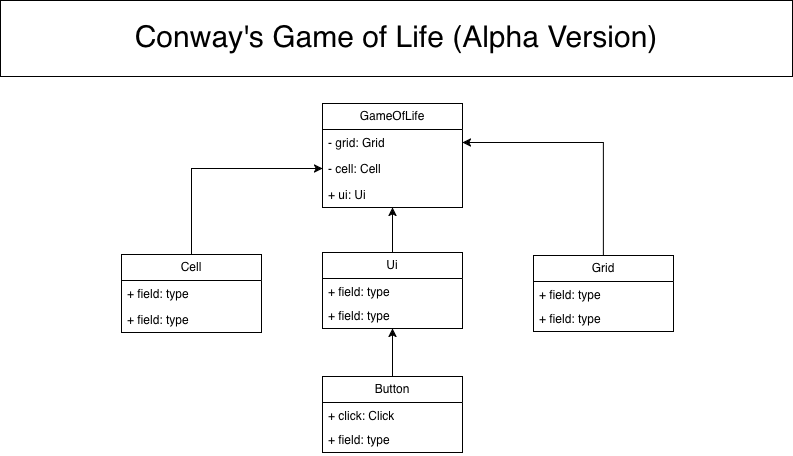

The diagram above was exported from draw.io. Its source (the exported page's mxGraphModel, read from the mxfile embedded in the PNG):
<mxGraphModel dx="1364" dy="752" grid="1" gridSize="1" guides="1" tooltips="1" connect="1" arrows="1" fold="1" page="1" pageScale="1" pageWidth="850" pageHeight="1100" math="0" shadow="0">
  <root>
    <mxCell id="0" />
    <mxCell id="1" parent="0" />
    <mxCell id="xWPutmo_eM-xIux_V7n2-1" value="&lt;font style=&quot;font-size: 30px;&quot;&gt;Conway's Game of Life (Alpha Version)&lt;/font&gt;" style="rounded=0;whiteSpace=wrap;html=1;" parent="1" vertex="1">
      <mxGeometry x="33" y="34" width="792" height="76" as="geometry" />
    </mxCell>
    <mxCell id="s4FNUX91pEP0ENmKbRdJ-28" style="edgeStyle=orthogonalEdgeStyle;rounded=0;orthogonalLoop=1;jettySize=auto;html=1;exitX=0.5;exitY=0;exitDx=0;exitDy=0;entryX=0;entryY=0.5;entryDx=0;entryDy=0;" parent="1" source="s4FNUX91pEP0ENmKbRdJ-1" target="s4FNUX91pEP0ENmKbRdJ-11" edge="1">
      <mxGeometry relative="1" as="geometry" />
    </mxCell>
    <mxCell id="s4FNUX91pEP0ENmKbRdJ-1" value="Cell" style="swimlane;fontStyle=0;childLayout=stackLayout;horizontal=1;startSize=26;fillColor=none;horizontalStack=0;resizeParent=1;resizeParentMax=0;resizeLast=0;collapsible=1;marginBottom=0;whiteSpace=wrap;html=1;" parent="1" vertex="1">
      <mxGeometry x="154" y="288" width="140" height="78" as="geometry" />
    </mxCell>
    <mxCell id="s4FNUX91pEP0ENmKbRdJ-3" value="+ field: type" style="text;strokeColor=none;fillColor=none;align=left;verticalAlign=top;spacingLeft=4;spacingRight=4;overflow=hidden;rotatable=0;points=[[0,0.5],[1,0.5]];portConstraint=eastwest;whiteSpace=wrap;html=1;" parent="s4FNUX91pEP0ENmKbRdJ-1" vertex="1">
      <mxGeometry y="26" width="140" height="26" as="geometry" />
    </mxCell>
    <mxCell id="s4FNUX91pEP0ENmKbRdJ-2" value="+ field: type" style="text;strokeColor=none;fillColor=none;align=left;verticalAlign=top;spacingLeft=4;spacingRight=4;overflow=hidden;rotatable=0;points=[[0,0.5],[1,0.5]];portConstraint=eastwest;whiteSpace=wrap;html=1;" parent="s4FNUX91pEP0ENmKbRdJ-1" vertex="1">
      <mxGeometry y="52" width="140" height="26" as="geometry" />
    </mxCell>
    <mxCell id="s4FNUX91pEP0ENmKbRdJ-27" style="edgeStyle=orthogonalEdgeStyle;rounded=0;orthogonalLoop=1;jettySize=auto;html=1;exitX=0.5;exitY=0;exitDx=0;exitDy=0;entryX=1;entryY=0.5;entryDx=0;entryDy=0;" parent="1" source="s4FNUX91pEP0ENmKbRdJ-5" target="s4FNUX91pEP0ENmKbRdJ-10" edge="1">
      <mxGeometry relative="1" as="geometry" />
    </mxCell>
    <mxCell id="s4FNUX91pEP0ENmKbRdJ-5" value="Grid" style="swimlane;fontStyle=0;childLayout=stackLayout;horizontal=1;startSize=26;fillColor=none;horizontalStack=0;resizeParent=1;resizeParentMax=0;resizeLast=0;collapsible=1;marginBottom=0;whiteSpace=wrap;html=1;" parent="1" vertex="1">
      <mxGeometry x="566" y="289" width="140" height="76" as="geometry" />
    </mxCell>
    <mxCell id="s4FNUX91pEP0ENmKbRdJ-6" value="+ field: type" style="text;strokeColor=none;fillColor=none;align=left;verticalAlign=top;spacingLeft=4;spacingRight=4;overflow=hidden;rotatable=0;points=[[0,0.5],[1,0.5]];portConstraint=eastwest;whiteSpace=wrap;html=1;" parent="s4FNUX91pEP0ENmKbRdJ-5" vertex="1">
      <mxGeometry y="26" width="140" height="24" as="geometry" />
    </mxCell>
    <mxCell id="s4FNUX91pEP0ENmKbRdJ-8" value="+ field: type" style="text;strokeColor=none;fillColor=none;align=left;verticalAlign=top;spacingLeft=4;spacingRight=4;overflow=hidden;rotatable=0;points=[[0,0.5],[1,0.5]];portConstraint=eastwest;whiteSpace=wrap;html=1;" parent="s4FNUX91pEP0ENmKbRdJ-5" vertex="1">
      <mxGeometry y="50" width="140" height="26" as="geometry" />
    </mxCell>
    <mxCell id="s4FNUX91pEP0ENmKbRdJ-9" value="GameOfLife" style="swimlane;fontStyle=0;childLayout=stackLayout;horizontal=1;startSize=26;fillColor=none;horizontalStack=0;resizeParent=1;resizeParentMax=0;resizeLast=0;collapsible=1;marginBottom=0;whiteSpace=wrap;html=1;" parent="1" vertex="1">
      <mxGeometry x="355" y="137" width="140" height="104" as="geometry" />
    </mxCell>
    <mxCell id="s4FNUX91pEP0ENmKbRdJ-10" value="- grid: Grid" style="text;strokeColor=none;fillColor=none;align=left;verticalAlign=top;spacingLeft=4;spacingRight=4;overflow=hidden;rotatable=0;points=[[0,0.5],[1,0.5]];portConstraint=eastwest;whiteSpace=wrap;html=1;" parent="s4FNUX91pEP0ENmKbRdJ-9" vertex="1">
      <mxGeometry y="26" width="140" height="26" as="geometry" />
    </mxCell>
    <mxCell id="s4FNUX91pEP0ENmKbRdJ-11" value="- cell: Cell" style="text;strokeColor=none;fillColor=none;align=left;verticalAlign=top;spacingLeft=4;spacingRight=4;overflow=hidden;rotatable=0;points=[[0,0.5],[1,0.5]];portConstraint=eastwest;whiteSpace=wrap;html=1;" parent="s4FNUX91pEP0ENmKbRdJ-9" vertex="1">
      <mxGeometry y="52" width="140" height="26" as="geometry" />
    </mxCell>
    <mxCell id="s4FNUX91pEP0ENmKbRdJ-21" value="+ ui: Ui" style="text;strokeColor=none;fillColor=none;align=left;verticalAlign=top;spacingLeft=4;spacingRight=4;overflow=hidden;rotatable=0;points=[[0,0.5],[1,0.5]];portConstraint=eastwest;whiteSpace=wrap;html=1;" parent="s4FNUX91pEP0ENmKbRdJ-9" vertex="1">
      <mxGeometry y="78" width="140" height="26" as="geometry" />
    </mxCell>
    <mxCell id="s4FNUX91pEP0ENmKbRdJ-26" style="edgeStyle=orthogonalEdgeStyle;rounded=0;orthogonalLoop=1;jettySize=auto;html=1;exitX=0.5;exitY=0;exitDx=0;exitDy=0;entryX=0.5;entryY=1;entryDx=0;entryDy=0;" parent="1" source="s4FNUX91pEP0ENmKbRdJ-23" target="s4FNUX91pEP0ENmKbRdJ-9" edge="1">
      <mxGeometry relative="1" as="geometry" />
    </mxCell>
    <mxCell id="s4FNUX91pEP0ENmKbRdJ-23" value="Ui" style="swimlane;fontStyle=0;childLayout=stackLayout;horizontal=1;startSize=26;fillColor=none;horizontalStack=0;resizeParent=1;resizeParentMax=0;resizeLast=0;collapsible=1;marginBottom=0;whiteSpace=wrap;html=1;" parent="1" vertex="1">
      <mxGeometry x="355" y="286" width="140" height="76" as="geometry" />
    </mxCell>
    <mxCell id="s4FNUX91pEP0ENmKbRdJ-24" value="+ field: type" style="text;strokeColor=none;fillColor=none;align=left;verticalAlign=top;spacingLeft=4;spacingRight=4;overflow=hidden;rotatable=0;points=[[0,0.5],[1,0.5]];portConstraint=eastwest;whiteSpace=wrap;html=1;" parent="s4FNUX91pEP0ENmKbRdJ-23" vertex="1">
      <mxGeometry y="26" width="140" height="24" as="geometry" />
    </mxCell>
    <mxCell id="s4FNUX91pEP0ENmKbRdJ-25" value="+ field: type" style="text;strokeColor=none;fillColor=none;align=left;verticalAlign=top;spacingLeft=4;spacingRight=4;overflow=hidden;rotatable=0;points=[[0,0.5],[1,0.5]];portConstraint=eastwest;whiteSpace=wrap;html=1;" parent="s4FNUX91pEP0ENmKbRdJ-23" vertex="1">
      <mxGeometry y="50" width="140" height="26" as="geometry" />
    </mxCell>
    <mxCell id="s4FNUX91pEP0ENmKbRdJ-33" style="edgeStyle=orthogonalEdgeStyle;rounded=0;orthogonalLoop=1;jettySize=auto;html=1;exitX=0.5;exitY=0;exitDx=0;exitDy=0;entryX=0.5;entryY=1;entryDx=0;entryDy=0;" parent="1" source="s4FNUX91pEP0ENmKbRdJ-30" target="s4FNUX91pEP0ENmKbRdJ-23" edge="1">
      <mxGeometry relative="1" as="geometry" />
    </mxCell>
    <mxCell id="s4FNUX91pEP0ENmKbRdJ-30" value="Button" style="swimlane;fontStyle=0;childLayout=stackLayout;horizontal=1;startSize=26;fillColor=none;horizontalStack=0;resizeParent=1;resizeParentMax=0;resizeLast=0;collapsible=1;marginBottom=0;whiteSpace=wrap;html=1;" parent="1" vertex="1">
      <mxGeometry x="355" y="410" width="140" height="76" as="geometry" />
    </mxCell>
    <mxCell id="s4FNUX91pEP0ENmKbRdJ-31" value="+ click: Click" style="text;strokeColor=none;fillColor=none;align=left;verticalAlign=top;spacingLeft=4;spacingRight=4;overflow=hidden;rotatable=0;points=[[0,0.5],[1,0.5]];portConstraint=eastwest;whiteSpace=wrap;html=1;" parent="s4FNUX91pEP0ENmKbRdJ-30" vertex="1">
      <mxGeometry y="26" width="140" height="24" as="geometry" />
    </mxCell>
    <mxCell id="s4FNUX91pEP0ENmKbRdJ-32" value="+ field: type" style="text;strokeColor=none;fillColor=none;align=left;verticalAlign=top;spacingLeft=4;spacingRight=4;overflow=hidden;rotatable=0;points=[[0,0.5],[1,0.5]];portConstraint=eastwest;whiteSpace=wrap;html=1;" parent="s4FNUX91pEP0ENmKbRdJ-30" vertex="1">
      <mxGeometry y="50" width="140" height="26" as="geometry" />
    </mxCell>
  </root>
</mxGraphModel>